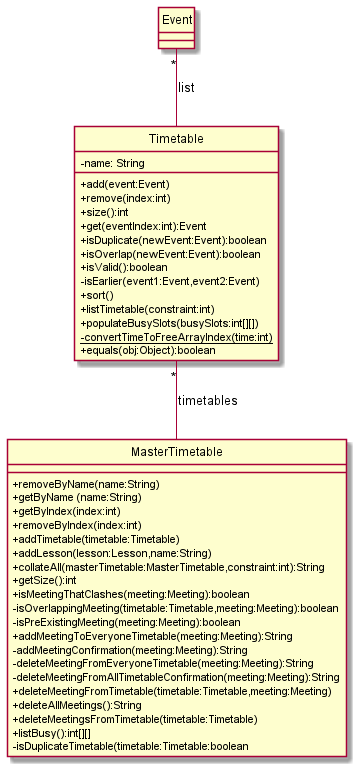

The diagram above was rendered by PlantUML. Its source (embedded in the PNG):
@startuml
hide circle
skinparam classAttributeIconSize 0

class Timetable {
    -name: String
    +add(event:Event)
    +remove(index:int)
    +size():int
    +get(eventIndex:int):Event
    +isDuplicate(newEvent:Event):boolean
    +isOverlap(newEvent:Event):boolean
    +isValid():boolean
    -isEarlier(event1:Event,event2:Event)
    +sort()
    +listTimetable(constraint:int)
    +populateBusySlots(busySlots:int[][])
    -{static}convertTimeToFreeArrayIndex(time:int)
    +equals(obj:Object):boolean
}

class MasterTimetable {
    +removeByName(name:String)
    +getByName (name:String)
    +getByIndex(index:int)
    +removeByIndex(index:int)
    +addTimetable(timetable:Timetable)
    +addLesson(lesson:Lesson,name:String)
    +collateAll(masterTimetable:MasterTimetable,constraint:int):String
    +getSize():int
    +isMeetingThatClashes(meeting:Meeting):boolean
    -isOverlappingMeeting(timetable:Timetable,meeting:Meeting):boolean
    -isPreExistingMeeting(meeting:Meeting):boolean
    +addMeetingToEveryoneTimetable(meeting:Meeting):String
    -addMeetingConfirmation(meeting:Meeting):String
    -deleteMeetingFromEveryoneTimetable(meeting:Meeting):String
    -deleteMeetingFromAllTimetableConfirmation(meeting:Meeting):String
    +deleteMeetingFromTimetable(timetable:Timetable,meeting:Meeting)
    +deleteAllMeetings():String
    +deleteMeetingsFromTimetable(timetable:Timetable)
    +listBusy():int[][]
    -isDuplicateTimetable(timetable:Timetable:boolean
}

class Event {

}

"Timetable" -u- "*" "Event" : list
"MasterTimetable" -u- "*" "Timetable" : timetables
@enduml